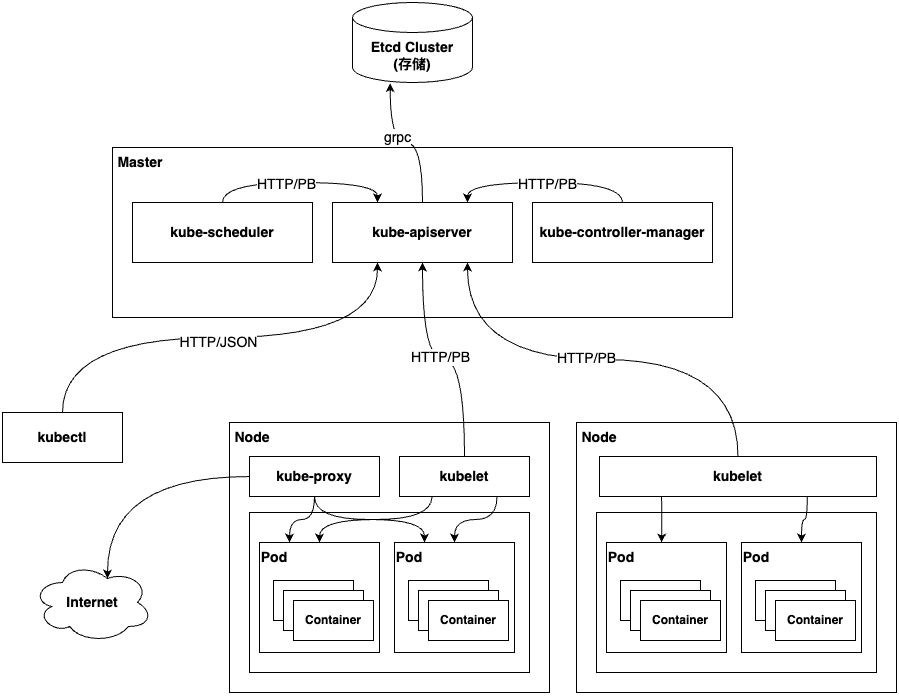

The diagram above was exported from draw.io. Its source (the exported page's mxGraphModel, read from the mxfile embedded in the PNG):
<mxGraphModel dx="1734" dy="835" grid="1" gridSize="10" guides="1" tooltips="1" connect="1" arrows="1" fold="1" page="1" pageScale="1" pageWidth="1169" pageHeight="827" math="0" shadow="0">
  <root>
    <mxCell id="0" />
    <mxCell id="1" parent="0" />
    <mxCell id="AOs5B2AFYyd06YUyjB25-1" value="Etcd Cluster&lt;br style=&quot;font-size: 14px;&quot;&gt;(存储)" style="shape=cylinder3;whiteSpace=wrap;html=1;boundedLbl=1;backgroundOutline=1;size=15;fontSize=14;fontStyle=1" vertex="1" parent="1">
      <mxGeometry x="480" y="50" width="120" height="80" as="geometry" />
    </mxCell>
    <mxCell id="AOs5B2AFYyd06YUyjB25-2" value="" style="rounded=0;whiteSpace=wrap;html=1;" vertex="1" parent="1">
      <mxGeometry x="240" y="195" width="620" height="170" as="geometry" />
    </mxCell>
    <mxCell id="AOs5B2AFYyd06YUyjB25-17" style="edgeStyle=orthogonalEdgeStyle;rounded=0;orthogonalLoop=1;jettySize=auto;html=1;entryX=0.75;entryY=0;entryDx=0;entryDy=0;curved=1;exitX=0.5;exitY=0;exitDx=0;exitDy=0;" edge="1" parent="1" source="AOs5B2AFYyd06YUyjB25-7" target="AOs5B2AFYyd06YUyjB25-9">
      <mxGeometry relative="1" as="geometry" />
    </mxCell>
    <mxCell id="AOs5B2AFYyd06YUyjB25-18" value="HTTP/PB" style="edgeLabel;html=1;align=center;verticalAlign=middle;resizable=0;points=[];fontSize=14;" vertex="1" connectable="0" parent="AOs5B2AFYyd06YUyjB25-17">
      <mxGeometry x="-0.0212" y="1" relative="1" as="geometry">
        <mxPoint as="offset" />
      </mxGeometry>
    </mxCell>
    <mxCell id="AOs5B2AFYyd06YUyjB25-7" value="kube-controller-manager" style="rounded=0;whiteSpace=wrap;html=1;fontSize=14;fontStyle=1" vertex="1" parent="1">
      <mxGeometry x="660" y="250" width="180" height="60" as="geometry" />
    </mxCell>
    <mxCell id="AOs5B2AFYyd06YUyjB25-15" style="edgeStyle=orthogonalEdgeStyle;rounded=0;orthogonalLoop=1;jettySize=auto;html=1;curved=1;entryX=0.25;entryY=0;entryDx=0;entryDy=0;exitX=0.5;exitY=0;exitDx=0;exitDy=0;" edge="1" parent="1" source="AOs5B2AFYyd06YUyjB25-8" target="AOs5B2AFYyd06YUyjB25-9">
      <mxGeometry relative="1" as="geometry" />
    </mxCell>
    <mxCell id="AOs5B2AFYyd06YUyjB25-16" value="HTTP/PB" style="edgeLabel;html=1;align=center;verticalAlign=middle;resizable=0;points=[];fontSize=14;" vertex="1" connectable="0" parent="AOs5B2AFYyd06YUyjB25-15">
      <mxGeometry x="-0.1435" y="-1" relative="1" as="geometry">
        <mxPoint as="offset" />
      </mxGeometry>
    </mxCell>
    <mxCell id="AOs5B2AFYyd06YUyjB25-8" value="kube-scheduler" style="rounded=0;whiteSpace=wrap;html=1;fontSize=14;fontStyle=1" vertex="1" parent="1">
      <mxGeometry x="260" y="250" width="180" height="60" as="geometry" />
    </mxCell>
    <mxCell id="AOs5B2AFYyd06YUyjB25-9" value="kube-apiserver" style="rounded=0;whiteSpace=wrap;html=1;fontSize=14;fontStyle=1" vertex="1" parent="1">
      <mxGeometry x="460" y="250" width="180" height="60" as="geometry" />
    </mxCell>
    <mxCell id="AOs5B2AFYyd06YUyjB25-11" style="edgeStyle=orthogonalEdgeStyle;rounded=0;orthogonalLoop=1;jettySize=auto;html=1;entryX=0.314;entryY=1.008;entryDx=0;entryDy=0;entryPerimeter=0;curved=1;" edge="1" parent="1" source="AOs5B2AFYyd06YUyjB25-9" target="AOs5B2AFYyd06YUyjB25-1">
      <mxGeometry relative="1" as="geometry" />
    </mxCell>
    <mxCell id="AOs5B2AFYyd06YUyjB25-12" value="grpc" style="edgeLabel;html=1;align=center;verticalAlign=middle;resizable=0;points=[];fontSize=14;fontStyle=0" vertex="1" connectable="0" parent="AOs5B2AFYyd06YUyjB25-11">
      <mxGeometry x="0.2853" y="-7" relative="1" as="geometry">
        <mxPoint as="offset" />
      </mxGeometry>
    </mxCell>
    <mxCell id="AOs5B2AFYyd06YUyjB25-13" value="Master" style="text;html=1;strokeColor=none;fillColor=none;align=center;verticalAlign=middle;whiteSpace=wrap;rounded=0;fontStyle=1;fontSize=14;" vertex="1" parent="1">
      <mxGeometry x="238" y="195" width="60" height="30" as="geometry" />
    </mxCell>
    <mxCell id="AOs5B2AFYyd06YUyjB25-21" style="edgeStyle=orthogonalEdgeStyle;rounded=0;orthogonalLoop=1;jettySize=auto;html=1;entryX=0.25;entryY=1;entryDx=0;entryDy=0;curved=1;exitX=0.5;exitY=0;exitDx=0;exitDy=0;" edge="1" parent="1" source="AOs5B2AFYyd06YUyjB25-19" target="AOs5B2AFYyd06YUyjB25-9">
      <mxGeometry relative="1" as="geometry" />
    </mxCell>
    <mxCell id="AOs5B2AFYyd06YUyjB25-22" value="HTTP/JSON" style="edgeLabel;html=1;align=center;verticalAlign=middle;resizable=0;points=[];fontSize=14;" vertex="1" connectable="0" parent="AOs5B2AFYyd06YUyjB25-21">
      <mxGeometry x="-0.0072" y="-4" relative="1" as="geometry">
        <mxPoint as="offset" />
      </mxGeometry>
    </mxCell>
    <mxCell id="AOs5B2AFYyd06YUyjB25-19" value="kubectl" style="rounded=0;whiteSpace=wrap;html=1;fontSize=14;fontStyle=1" vertex="1" parent="1">
      <mxGeometry x="130" y="460" width="120" height="50" as="geometry" />
    </mxCell>
    <mxCell id="AOs5B2AFYyd06YUyjB25-20" style="edgeStyle=orthogonalEdgeStyle;rounded=0;orthogonalLoop=1;jettySize=auto;html=1;exitX=0.5;exitY=1;exitDx=0;exitDy=0;" edge="1" parent="1" source="AOs5B2AFYyd06YUyjB25-19" target="AOs5B2AFYyd06YUyjB25-19">
      <mxGeometry relative="1" as="geometry" />
    </mxCell>
    <mxCell id="AOs5B2AFYyd06YUyjB25-62" value="" style="group;fontStyle=1" vertex="1" connectable="0" parent="1">
      <mxGeometry x="350" y="470" width="327" height="270" as="geometry" />
    </mxCell>
    <mxCell id="AOs5B2AFYyd06YUyjB25-23" value="" style="rounded=0;whiteSpace=wrap;html=1;" vertex="1" parent="AOs5B2AFYyd06YUyjB25-62">
      <mxGeometry x="7" width="320" height="270" as="geometry" />
    </mxCell>
    <mxCell id="AOs5B2AFYyd06YUyjB25-25" value="Node" style="text;html=1;strokeColor=none;fillColor=none;align=center;verticalAlign=middle;whiteSpace=wrap;rounded=0;fontStyle=1;fontSize=14;" vertex="1" parent="AOs5B2AFYyd06YUyjB25-62">
      <mxGeometry width="60" height="30" as="geometry" />
    </mxCell>
    <mxCell id="AOs5B2AFYyd06YUyjB25-26" value="kube-proxy" style="rounded=0;whiteSpace=wrap;html=1;fontStyle=1;fontSize=14;" vertex="1" parent="AOs5B2AFYyd06YUyjB25-62">
      <mxGeometry x="27" y="34" width="130" height="40" as="geometry" />
    </mxCell>
    <mxCell id="AOs5B2AFYyd06YUyjB25-27" value="kubelet" style="rounded=0;whiteSpace=wrap;html=1;fontStyle=1;fontSize=14;" vertex="1" parent="AOs5B2AFYyd06YUyjB25-62">
      <mxGeometry x="177" y="34" width="130" height="40" as="geometry" />
    </mxCell>
    <mxCell id="AOs5B2AFYyd06YUyjB25-28" value="" style="rounded=0;whiteSpace=wrap;html=1;" vertex="1" parent="AOs5B2AFYyd06YUyjB25-62">
      <mxGeometry x="27" y="90" width="280" height="160" as="geometry" />
    </mxCell>
    <mxCell id="AOs5B2AFYyd06YUyjB25-35" value="" style="group" vertex="1" connectable="0" parent="AOs5B2AFYyd06YUyjB25-62">
      <mxGeometry x="22" y="120" width="135" height="110" as="geometry" />
    </mxCell>
    <mxCell id="AOs5B2AFYyd06YUyjB25-48" value="" style="group" vertex="1" connectable="0" parent="AOs5B2AFYyd06YUyjB25-35">
      <mxGeometry width="135" height="110" as="geometry" />
    </mxCell>
    <mxCell id="AOs5B2AFYyd06YUyjB25-29" value="" style="rounded=0;whiteSpace=wrap;html=1;" vertex="1" parent="AOs5B2AFYyd06YUyjB25-48">
      <mxGeometry x="15" width="120" height="110" as="geometry" />
    </mxCell>
    <mxCell id="AOs5B2AFYyd06YUyjB25-31" value="&lt;b&gt;Pod&lt;/b&gt;" style="text;html=1;strokeColor=none;fillColor=none;align=center;verticalAlign=middle;whiteSpace=wrap;rounded=0;fontSize=14;" vertex="1" parent="AOs5B2AFYyd06YUyjB25-48">
      <mxGeometry width="60" height="30" as="geometry" />
    </mxCell>
    <mxCell id="AOs5B2AFYyd06YUyjB25-34" value="" style="rounded=0;whiteSpace=wrap;html=1;" vertex="1" parent="AOs5B2AFYyd06YUyjB25-48">
      <mxGeometry x="29" y="38" width="80" height="40" as="geometry" />
    </mxCell>
    <mxCell id="AOs5B2AFYyd06YUyjB25-33" value="" style="rounded=0;whiteSpace=wrap;html=1;" vertex="1" parent="AOs5B2AFYyd06YUyjB25-48">
      <mxGeometry x="39" y="48" width="80" height="40" as="geometry" />
    </mxCell>
    <mxCell id="AOs5B2AFYyd06YUyjB25-32" value="&lt;b&gt;Container&lt;/b&gt;" style="rounded=0;whiteSpace=wrap;html=1;" vertex="1" parent="AOs5B2AFYyd06YUyjB25-48">
      <mxGeometry x="49" y="58" width="80" height="40" as="geometry" />
    </mxCell>
    <mxCell id="AOs5B2AFYyd06YUyjB25-50" value="" style="group;fontStyle=1" vertex="1" connectable="0" parent="AOs5B2AFYyd06YUyjB25-62">
      <mxGeometry x="157" y="120" width="135" height="110" as="geometry" />
    </mxCell>
    <mxCell id="AOs5B2AFYyd06YUyjB25-51" value="" style="rounded=0;whiteSpace=wrap;html=1;" vertex="1" parent="AOs5B2AFYyd06YUyjB25-50">
      <mxGeometry x="15" width="120" height="110" as="geometry" />
    </mxCell>
    <mxCell id="AOs5B2AFYyd06YUyjB25-52" value="&lt;b&gt;Pod&lt;/b&gt;" style="text;html=1;strokeColor=none;fillColor=none;align=center;verticalAlign=middle;whiteSpace=wrap;rounded=0;fontSize=14;" vertex="1" parent="AOs5B2AFYyd06YUyjB25-50">
      <mxGeometry width="60" height="30" as="geometry" />
    </mxCell>
    <mxCell id="AOs5B2AFYyd06YUyjB25-53" value="" style="rounded=0;whiteSpace=wrap;html=1;" vertex="1" parent="AOs5B2AFYyd06YUyjB25-50">
      <mxGeometry x="29" y="38" width="80" height="40" as="geometry" />
    </mxCell>
    <mxCell id="AOs5B2AFYyd06YUyjB25-54" value="" style="rounded=0;whiteSpace=wrap;html=1;" vertex="1" parent="AOs5B2AFYyd06YUyjB25-50">
      <mxGeometry x="39" y="48" width="80" height="40" as="geometry" />
    </mxCell>
    <mxCell id="AOs5B2AFYyd06YUyjB25-55" value="&lt;b&gt;Container&lt;/b&gt;" style="rounded=0;whiteSpace=wrap;html=1;" vertex="1" parent="AOs5B2AFYyd06YUyjB25-50">
      <mxGeometry x="49" y="58" width="80" height="40" as="geometry" />
    </mxCell>
    <mxCell id="AOs5B2AFYyd06YUyjB25-56" style="edgeStyle=orthogonalEdgeStyle;rounded=0;orthogonalLoop=1;jettySize=auto;html=1;entryX=0.75;entryY=0;entryDx=0;entryDy=0;curved=1;" edge="1" parent="AOs5B2AFYyd06YUyjB25-62" source="AOs5B2AFYyd06YUyjB25-26" target="AOs5B2AFYyd06YUyjB25-31">
      <mxGeometry relative="1" as="geometry" />
    </mxCell>
    <mxCell id="AOs5B2AFYyd06YUyjB25-57" style="edgeStyle=orthogonalEdgeStyle;rounded=0;orthogonalLoop=1;jettySize=auto;html=1;entryX=0.75;entryY=0;entryDx=0;entryDy=0;curved=1;" edge="1" parent="AOs5B2AFYyd06YUyjB25-62" source="AOs5B2AFYyd06YUyjB25-26" target="AOs5B2AFYyd06YUyjB25-52">
      <mxGeometry relative="1" as="geometry" />
    </mxCell>
    <mxCell id="AOs5B2AFYyd06YUyjB25-59" style="edgeStyle=orthogonalEdgeStyle;rounded=0;orthogonalLoop=1;jettySize=auto;html=1;entryX=0.5;entryY=0;entryDx=0;entryDy=0;curved=1;exitX=0.25;exitY=1;exitDx=0;exitDy=0;" edge="1" parent="AOs5B2AFYyd06YUyjB25-62" source="AOs5B2AFYyd06YUyjB25-27" target="AOs5B2AFYyd06YUyjB25-29">
      <mxGeometry relative="1" as="geometry" />
    </mxCell>
    <mxCell id="AOs5B2AFYyd06YUyjB25-61" style="edgeStyle=orthogonalEdgeStyle;rounded=0;orthogonalLoop=1;jettySize=auto;html=1;entryX=0.5;entryY=0;entryDx=0;entryDy=0;curved=1;exitX=0.75;exitY=1;exitDx=0;exitDy=0;" edge="1" parent="AOs5B2AFYyd06YUyjB25-62" source="AOs5B2AFYyd06YUyjB25-27" target="AOs5B2AFYyd06YUyjB25-51">
      <mxGeometry relative="1" as="geometry" />
    </mxCell>
    <mxCell id="AOs5B2AFYyd06YUyjB25-86" value="" style="group" vertex="1" connectable="0" parent="1">
      <mxGeometry x="697" y="470" width="327" height="270" as="geometry" />
    </mxCell>
    <mxCell id="AOs5B2AFYyd06YUyjB25-87" value="" style="rounded=0;whiteSpace=wrap;html=1;" vertex="1" parent="AOs5B2AFYyd06YUyjB25-86">
      <mxGeometry x="7" width="320" height="270" as="geometry" />
    </mxCell>
    <mxCell id="AOs5B2AFYyd06YUyjB25-88" value="Node" style="text;html=1;strokeColor=none;fillColor=none;align=center;verticalAlign=middle;whiteSpace=wrap;rounded=0;fontStyle=1;fontSize=14;" vertex="1" parent="AOs5B2AFYyd06YUyjB25-86">
      <mxGeometry width="60" height="30" as="geometry" />
    </mxCell>
    <mxCell id="AOs5B2AFYyd06YUyjB25-90" value="kubelet" style="rounded=0;whiteSpace=wrap;html=1;fontStyle=1;fontSize=14;" vertex="1" parent="AOs5B2AFYyd06YUyjB25-86">
      <mxGeometry x="30" y="34" width="277" height="40" as="geometry" />
    </mxCell>
    <mxCell id="AOs5B2AFYyd06YUyjB25-91" value="" style="rounded=0;whiteSpace=wrap;html=1;" vertex="1" parent="AOs5B2AFYyd06YUyjB25-86">
      <mxGeometry x="27" y="90" width="280" height="160" as="geometry" />
    </mxCell>
    <mxCell id="AOs5B2AFYyd06YUyjB25-92" value="" style="group" vertex="1" connectable="0" parent="AOs5B2AFYyd06YUyjB25-86">
      <mxGeometry x="22" y="120" width="135" height="110" as="geometry" />
    </mxCell>
    <mxCell id="AOs5B2AFYyd06YUyjB25-93" value="" style="group" vertex="1" connectable="0" parent="AOs5B2AFYyd06YUyjB25-92">
      <mxGeometry width="135" height="110" as="geometry" />
    </mxCell>
    <mxCell id="AOs5B2AFYyd06YUyjB25-94" value="" style="rounded=0;whiteSpace=wrap;html=1;" vertex="1" parent="AOs5B2AFYyd06YUyjB25-93">
      <mxGeometry x="15" width="120" height="110" as="geometry" />
    </mxCell>
    <mxCell id="AOs5B2AFYyd06YUyjB25-95" value="&lt;b&gt;Pod&lt;/b&gt;" style="text;html=1;strokeColor=none;fillColor=none;align=center;verticalAlign=middle;whiteSpace=wrap;rounded=0;fontSize=14;" vertex="1" parent="AOs5B2AFYyd06YUyjB25-93">
      <mxGeometry width="60" height="30" as="geometry" />
    </mxCell>
    <mxCell id="AOs5B2AFYyd06YUyjB25-96" value="" style="rounded=0;whiteSpace=wrap;html=1;" vertex="1" parent="AOs5B2AFYyd06YUyjB25-93">
      <mxGeometry x="29" y="38" width="80" height="40" as="geometry" />
    </mxCell>
    <mxCell id="AOs5B2AFYyd06YUyjB25-97" value="" style="rounded=0;whiteSpace=wrap;html=1;" vertex="1" parent="AOs5B2AFYyd06YUyjB25-93">
      <mxGeometry x="39" y="48" width="80" height="40" as="geometry" />
    </mxCell>
    <mxCell id="AOs5B2AFYyd06YUyjB25-98" value="&lt;b&gt;Container&lt;/b&gt;" style="rounded=0;whiteSpace=wrap;html=1;" vertex="1" parent="AOs5B2AFYyd06YUyjB25-93">
      <mxGeometry x="49" y="58" width="80" height="40" as="geometry" />
    </mxCell>
    <mxCell id="AOs5B2AFYyd06YUyjB25-99" value="" style="group" vertex="1" connectable="0" parent="AOs5B2AFYyd06YUyjB25-86">
      <mxGeometry x="157" y="120" width="135" height="110" as="geometry" />
    </mxCell>
    <mxCell id="AOs5B2AFYyd06YUyjB25-100" value="" style="rounded=0;whiteSpace=wrap;html=1;" vertex="1" parent="AOs5B2AFYyd06YUyjB25-99">
      <mxGeometry x="15" width="120" height="110" as="geometry" />
    </mxCell>
    <mxCell id="AOs5B2AFYyd06YUyjB25-101" value="&lt;b&gt;Pod&lt;/b&gt;" style="text;html=1;strokeColor=none;fillColor=none;align=center;verticalAlign=middle;whiteSpace=wrap;rounded=0;fontSize=14;" vertex="1" parent="AOs5B2AFYyd06YUyjB25-99">
      <mxGeometry width="60" height="30" as="geometry" />
    </mxCell>
    <mxCell id="AOs5B2AFYyd06YUyjB25-102" value="" style="rounded=0;whiteSpace=wrap;html=1;" vertex="1" parent="AOs5B2AFYyd06YUyjB25-99">
      <mxGeometry x="29" y="38" width="80" height="40" as="geometry" />
    </mxCell>
    <mxCell id="AOs5B2AFYyd06YUyjB25-103" value="" style="rounded=0;whiteSpace=wrap;html=1;" vertex="1" parent="AOs5B2AFYyd06YUyjB25-99">
      <mxGeometry x="39" y="48" width="80" height="40" as="geometry" />
    </mxCell>
    <mxCell id="AOs5B2AFYyd06YUyjB25-104" value="&lt;b&gt;Container&lt;/b&gt;" style="rounded=0;whiteSpace=wrap;html=1;" vertex="1" parent="AOs5B2AFYyd06YUyjB25-99">
      <mxGeometry x="49" y="58" width="80" height="40" as="geometry" />
    </mxCell>
    <mxCell id="AOs5B2AFYyd06YUyjB25-105" style="edgeStyle=orthogonalEdgeStyle;rounded=0;orthogonalLoop=1;jettySize=auto;html=1;curved=1;" edge="1" parent="AOs5B2AFYyd06YUyjB25-86">
      <mxGeometry relative="1" as="geometry">
        <mxPoint x="92.05263157894751" y="74" as="sourcePoint" />
        <mxPoint x="92" y="120" as="targetPoint" />
      </mxGeometry>
    </mxCell>
    <mxCell id="AOs5B2AFYyd06YUyjB25-108" style="edgeStyle=orthogonalEdgeStyle;rounded=0;orthogonalLoop=1;jettySize=auto;html=1;entryX=0.5;entryY=0;entryDx=0;entryDy=0;curved=1;exitX=0.75;exitY=1;exitDx=0;exitDy=0;" edge="1" parent="AOs5B2AFYyd06YUyjB25-86" source="AOs5B2AFYyd06YUyjB25-90" target="AOs5B2AFYyd06YUyjB25-100">
      <mxGeometry relative="1" as="geometry" />
    </mxCell>
    <mxCell id="AOs5B2AFYyd06YUyjB25-110" value="Internet" style="ellipse;shape=cloud;whiteSpace=wrap;html=1;fontSize=14;fontStyle=1" vertex="1" parent="1">
      <mxGeometry x="160" y="610" width="120" height="80" as="geometry" />
    </mxCell>
    <mxCell id="AOs5B2AFYyd06YUyjB25-111" style="edgeStyle=orthogonalEdgeStyle;rounded=0;orthogonalLoop=1;jettySize=auto;html=1;entryX=0.625;entryY=0.2;entryDx=0;entryDy=0;entryPerimeter=0;curved=1;" edge="1" parent="1" source="AOs5B2AFYyd06YUyjB25-26" target="AOs5B2AFYyd06YUyjB25-110">
      <mxGeometry relative="1" as="geometry" />
    </mxCell>
    <mxCell id="AOs5B2AFYyd06YUyjB25-112" style="edgeStyle=orthogonalEdgeStyle;rounded=0;orthogonalLoop=1;jettySize=auto;html=1;exitX=0.5;exitY=0;exitDx=0;exitDy=0;entryX=0.5;entryY=1;entryDx=0;entryDy=0;curved=1;" edge="1" parent="1" source="AOs5B2AFYyd06YUyjB25-27" target="AOs5B2AFYyd06YUyjB25-9">
      <mxGeometry relative="1" as="geometry" />
    </mxCell>
    <mxCell id="AOs5B2AFYyd06YUyjB25-114" value="HTTP/PB" style="edgeLabel;html=1;align=center;verticalAlign=middle;resizable=0;points=[];fontSize=14;" vertex="1" connectable="0" parent="AOs5B2AFYyd06YUyjB25-112">
      <mxGeometry x="0.0235" y="-3" relative="1" as="geometry">
        <mxPoint as="offset" />
      </mxGeometry>
    </mxCell>
    <mxCell id="AOs5B2AFYyd06YUyjB25-113" style="edgeStyle=orthogonalEdgeStyle;rounded=0;orthogonalLoop=1;jettySize=auto;html=1;exitX=0.5;exitY=0;exitDx=0;exitDy=0;entryX=0.75;entryY=1;entryDx=0;entryDy=0;curved=1;" edge="1" parent="1" source="AOs5B2AFYyd06YUyjB25-90" target="AOs5B2AFYyd06YUyjB25-9">
      <mxGeometry relative="1" as="geometry" />
    </mxCell>
    <mxCell id="AOs5B2AFYyd06YUyjB25-115" value="HTTP/PB" style="edgeLabel;html=1;align=center;verticalAlign=middle;resizable=0;points=[];fontSize=14;" vertex="1" connectable="0" parent="AOs5B2AFYyd06YUyjB25-113">
      <mxGeometry x="0.072" y="-2" relative="1" as="geometry">
        <mxPoint as="offset" />
      </mxGeometry>
    </mxCell>
  </root>
</mxGraphModel>